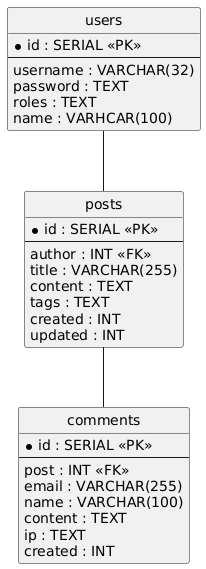

The diagram above was rendered by PlantUML. Its source (embedded in the PNG):
@startuml
hide circle
skinparam linetype ortho

entity "users" as users {
  * id : SERIAL <<PK>>
  --
  username : VARCHAR(32)
  password : TEXT
  roles : TEXT
  name : VARHCAR(100)
}

entity "posts" as posts {
  * id : SERIAL <<PK>>
  --
  author : INT <<FK>>
  title : VARCHAR(255)
  content : TEXT
  tags : TEXT
  created : INT
  updated : INT
}

entity "comments" as comments {
  * id : SERIAL <<PK>>
  --
  post : INT <<FK>>
  email : VARCHAR(255)
  name : VARCHAR(100)
  content : TEXT
  ip : TEXT
  created : INT
}

users -- posts
posts -- comments
@enduml